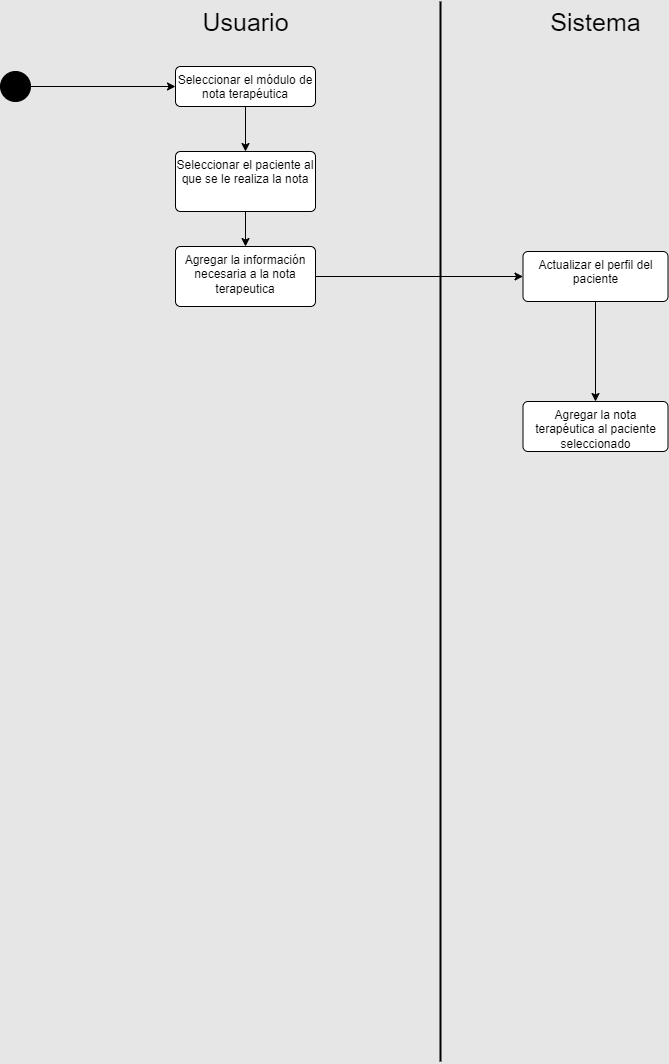

The diagram above was exported from draw.io. Its source (the exported page's mxGraphModel, read from the mxfile embedded in the PNG):
<mxGraphModel dx="1835" dy="1042" grid="1" gridSize="10" guides="1" tooltips="1" connect="1" arrows="1" fold="1" page="1" pageScale="1" pageWidth="827" pageHeight="1169" background="#E6E6E6" math="0" shadow="0">
  <root>
    <mxCell id="0" />
    <mxCell id="1" parent="0" />
    <mxCell id="sNRQ2QjS4L4aF-lZKKrv-1" style="edgeStyle=orthogonalEdgeStyle;rounded=0;orthogonalLoop=1;jettySize=auto;html=1;" edge="1" parent="1" source="sNRQ2QjS4L4aF-lZKKrv-2" target="sNRQ2QjS4L4aF-lZKKrv-7">
      <mxGeometry relative="1" as="geometry" />
    </mxCell>
    <mxCell id="sNRQ2QjS4L4aF-lZKKrv-2" value="" style="ellipse;fillColor=strokeColor;html=1;" vertex="1" parent="1">
      <mxGeometry x="90" y="100" width="30" height="30" as="geometry" />
    </mxCell>
    <mxCell id="sNRQ2QjS4L4aF-lZKKrv-3" value="Sistema" style="text;html=1;align=center;verticalAlign=middle;resizable=0;points=[];autosize=1;strokeColor=none;fillColor=none;fontSize=25;" vertex="1" parent="1">
      <mxGeometry x="630" y="30" width="110" height="40" as="geometry" />
    </mxCell>
    <mxCell id="sNRQ2QjS4L4aF-lZKKrv-4" value="Usuario" style="text;html=1;align=center;verticalAlign=middle;resizable=0;points=[];autosize=1;strokeColor=none;fillColor=none;fontSize=25;" vertex="1" parent="1">
      <mxGeometry x="280" y="30" width="110" height="40" as="geometry" />
    </mxCell>
    <mxCell id="sNRQ2QjS4L4aF-lZKKrv-5" value="" style="endArrow=none;html=1;rounded=0;strokeWidth=2;" edge="1" parent="1">
      <mxGeometry width="50" height="50" relative="1" as="geometry">
        <mxPoint x="530" y="1090" as="sourcePoint" />
        <mxPoint x="530" y="30" as="targetPoint" />
      </mxGeometry>
    </mxCell>
    <mxCell id="sNRQ2QjS4L4aF-lZKKrv-20" style="edgeStyle=orthogonalEdgeStyle;rounded=0;orthogonalLoop=1;jettySize=auto;html=1;" edge="1" parent="1" source="sNRQ2QjS4L4aF-lZKKrv-7" target="sNRQ2QjS4L4aF-lZKKrv-19">
      <mxGeometry relative="1" as="geometry" />
    </mxCell>
    <mxCell id="sNRQ2QjS4L4aF-lZKKrv-7" value="Seleccionar el módulo de nota terapéutica" style="html=1;align=center;verticalAlign=top;rounded=1;absoluteArcSize=1;arcSize=10;dashed=0;whiteSpace=wrap;" vertex="1" parent="1">
      <mxGeometry x="265" y="95" width="140" height="40" as="geometry" />
    </mxCell>
    <mxCell id="sNRQ2QjS4L4aF-lZKKrv-17" style="edgeStyle=orthogonalEdgeStyle;rounded=0;orthogonalLoop=1;jettySize=auto;html=1;" edge="1" parent="1" source="sNRQ2QjS4L4aF-lZKKrv-9" target="sNRQ2QjS4L4aF-lZKKrv-10">
      <mxGeometry relative="1" as="geometry" />
    </mxCell>
    <mxCell id="sNRQ2QjS4L4aF-lZKKrv-9" value="Agregar la información necesaria a la nota terapeutica" style="html=1;align=center;verticalAlign=top;rounded=1;absoluteArcSize=1;arcSize=10;dashed=0;whiteSpace=wrap;" vertex="1" parent="1">
      <mxGeometry x="265" y="275" width="140" height="60" as="geometry" />
    </mxCell>
    <mxCell id="sNRQ2QjS4L4aF-lZKKrv-22" style="edgeStyle=orthogonalEdgeStyle;rounded=0;orthogonalLoop=1;jettySize=auto;html=1;" edge="1" parent="1" source="sNRQ2QjS4L4aF-lZKKrv-10" target="sNRQ2QjS4L4aF-lZKKrv-18">
      <mxGeometry relative="1" as="geometry" />
    </mxCell>
    <mxCell id="sNRQ2QjS4L4aF-lZKKrv-10" value="Actualizar el perfil del paciente" style="html=1;align=center;verticalAlign=top;rounded=1;absoluteArcSize=1;arcSize=10;dashed=0;whiteSpace=wrap;" vertex="1" parent="1">
      <mxGeometry x="612.5" y="280" width="145" height="50" as="geometry" />
    </mxCell>
    <mxCell id="sNRQ2QjS4L4aF-lZKKrv-18" value="Agregar la nota terapéutica al paciente seleccionado" style="html=1;align=center;verticalAlign=top;rounded=1;absoluteArcSize=1;arcSize=10;dashed=0;whiteSpace=wrap;" vertex="1" parent="1">
      <mxGeometry x="612.5" y="430" width="145" height="50" as="geometry" />
    </mxCell>
    <mxCell id="sNRQ2QjS4L4aF-lZKKrv-21" style="edgeStyle=orthogonalEdgeStyle;rounded=0;orthogonalLoop=1;jettySize=auto;html=1;" edge="1" parent="1" source="sNRQ2QjS4L4aF-lZKKrv-19" target="sNRQ2QjS4L4aF-lZKKrv-9">
      <mxGeometry relative="1" as="geometry" />
    </mxCell>
    <mxCell id="sNRQ2QjS4L4aF-lZKKrv-19" value="Seleccionar el paciente al que se le realiza la nota" style="html=1;align=center;verticalAlign=top;rounded=1;absoluteArcSize=1;arcSize=10;dashed=0;whiteSpace=wrap;" vertex="1" parent="1">
      <mxGeometry x="265" y="180" width="140" height="60" as="geometry" />
    </mxCell>
  </root>
</mxGraphModel>